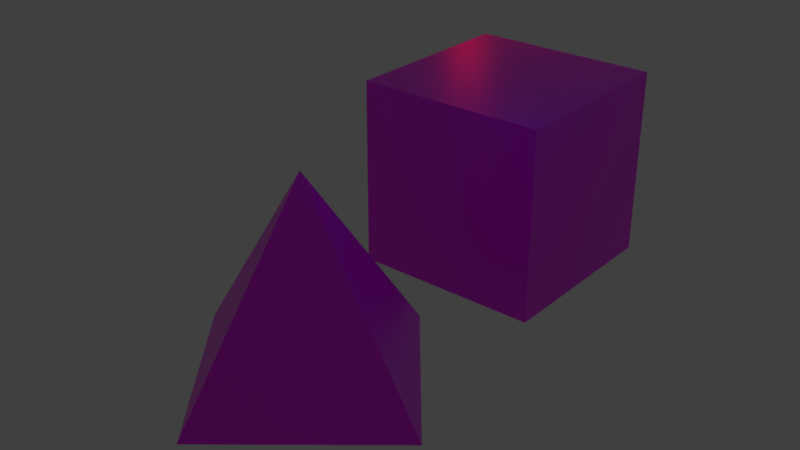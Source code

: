 # Source: unittest.blend  (saved by Blender 3.0.42; exported with 4.5.12 LTS)
import bpy
from mathutils import Matrix  # noqa: F401  (used for matrix-valued properties, if any)

bpy.ops.wm.read_factory_settings(use_empty=True)
scene = bpy.context.scene
scene.name = 'Scene'

# ---- collections
col_collection = bpy.data.collections.new('Collection'); scene.collection.children.link(col_collection)

# ---- images (referenced by path relative to the original .blend; pixels are not part of the script)
import os
ASSET_DIR = os.environ.get("B2B_ASSET_DIR", "")  # directory of the original .blend (textures are referenced by path, not embedded)
HERE = os.path.dirname(os.path.abspath(__file__))  # packed textures are extracted next to this script under _unpacked/

def load_image(name, relpath, width, height, colorspace="sRGB"):
    """Load a texture the original file referenced (path relative to the .blend, or extracted next to this script)."""
    p = next((c for c in (os.path.join(HERE, relpath), os.path.join(ASSET_DIR, relpath)) if relpath and os.path.exists(c)), "")
    if p:
        img = bpy.data.images.load(p, check_existing=True)
        img.name = name
    else:  # same state as the original file: an image datablock whose file is absent (Cycles renders it pink)
        img = bpy.data.images.new(name, width, height)
        img.source = "FILE"
        img.filepath = "//" + (relpath or name)
    img.colorspace_settings.name = colorspace
    return img
img_rect_png = load_image('rect.png', 'rect.png', 1024, 1024, 'sRGB')
img_bonus_png = load_image('bonus.png', 'bonus.png', 1024, 1024, 'sRGB')

# ---- materials (node trees are filled in below, after node groups)
mat_materialforcube = bpy.data.materials.new('MaterialForCube')
mat_materialforcube.alpha_threshold = 0.0
mat_materialforcube.use_transparent_shadow = False
mat_materialforcube.line_color = (0.0, 0.0, 0.0, 1.0)
mat_materialforpyramid = bpy.data.materials.new('MaterialForPyramid')
mat_materialforpyramid.alpha_threshold = 0.0
mat_materialforpyramid.use_transparent_shadow = False
mat_materialforpyramid.line_color = (0.0, 0.0, 0.0, 1.0)

# ---- material node trees
mat_materialforcube.use_nodes = True; mat_materialforcube.node_tree.nodes.clear()
_N = mat_materialforcube.node_tree.nodes; _L = mat_materialforcube.node_tree.links
n0 = _N.new('ShaderNodeOutputMaterial'); n0.name = 'Material Output'; n0.location = (300, 300)
n1 = _N.new('ShaderNodeBsdfPrincipled'); n1.name = 'Principled BSDF'; n1.location = (10, 300)
n1.distribution = 'GGX'
n1.subsurface_method = 'RANDOM_WALK_SKIN'
n1.inputs[2].default_value = 0.4
n1.inputs[3].default_value = 1.45
n1.inputs[27].default_value = (0.0, 0.0, 0.0, 1.0)
n1.inputs[28].default_value = 1.0
n2 = _N.new('ShaderNodeTexImage'); n2.name = 'Image Texture'; n2.location = (-280, 280)
n2.image = img_rect_png
_L.new(n1.outputs[0], n0.inputs[0])
_L.new(n2.outputs[0], n1.inputs[0])
n0.is_active_output = True
mat_materialforpyramid.use_nodes = True; mat_materialforpyramid.node_tree.nodes.clear()
_N = mat_materialforpyramid.node_tree.nodes; _L = mat_materialforpyramid.node_tree.links
n0 = _N.new('ShaderNodeOutputMaterial'); n0.name = 'Material Output'; n0.location = (300, 300)
n1 = _N.new('ShaderNodeBsdfPrincipled'); n1.name = 'Principled BSDF'; n1.location = (10, 300)
n1.distribution = 'GGX'
n1.subsurface_method = 'RANDOM_WALK_SKIN'
n1.inputs[2].default_value = 0.4
n1.inputs[3].default_value = 1.45
n1.inputs[27].default_value = (0.0, 0.0, 0.0, 1.0)
n1.inputs[28].default_value = 1.0
n2 = _N.new('ShaderNodeTexImage'); n2.name = 'Image Texture'; n2.location = (-280, 280)
n2.image = img_bonus_png
_L.new(n1.outputs[0], n0.inputs[0])
_L.new(n2.outputs[0], n1.inputs[0])
n0.is_active_output = True

# ---- world
world_world = bpy.data.worlds.new('World'); scene.world = world_world
world_world.use_nodes = True; world_world.node_tree.nodes.clear()
_N = world_world.node_tree.nodes; _L = world_world.node_tree.links
n0 = _N.new('ShaderNodeOutputWorld'); n0.name = 'World Output'; n0.location = (300, 300)
n1 = _N.new('ShaderNodeBackground'); n1.name = 'Background'; n1.location = (10, 300)
n1.inputs[0].default_value = (0.05088, 0.05088, 0.05088, 1.0)
_L.new(n1.outputs[0], n0.inputs[0])
n0.is_active_output = True
world_world.color = (0.05088, 0.05088, 0.05088)
world_world.use_sun_shadow = False
world_world.sun_shadow_jitter_overblur = 0.0

# ---- lights
light_point = bpy.data.lights.new('Point', 'POINT')
light_point.color = (1.0, 0.001895, 0.0)
light_point.transmission_factor = 0.0
light_point.shadow_soft_size = 0.25
light_point.shadow_maximum_resolution = 0.006
light_point.use_absolute_resolution = True
light_point_001 = bpy.data.lights.new('Point.001', 'POINT')
light_point_001.color = (0.0, 1.0, 0.01798)
light_point_001.transmission_factor = 0.0
light_point_001.shadow_soft_size = 0.25
light_point_001.shadow_maximum_resolution = 0.006
light_point_001.use_absolute_resolution = True
light_point_002 = bpy.data.lights.new('Point.002', 'POINT')
light_point_002.color = (0.003871, 0.0, 1.0)
light_point_002.transmission_factor = 0.0
light_point_002.shadow_soft_size = 0.25
light_point_002.shadow_maximum_resolution = 0.006
light_point_002.use_absolute_resolution = True

# ---- meshes
me_cube = bpy.data.meshes.new('Cube')
me_cube.from_pydata([(1.0, 1.0, 1.0), (1.0, 1.0, -1.0), (1.0, -1.0, 1.0), (1.0, -1.0, -1.0), (-1.0, 1.0, 1.0), (-1.0, 1.0, -1.0), (-1.0, -1.0, 1.0), (-1.0, -1.0, -1.0)], [], [(0, 4, 6, 2), (3, 2, 6, 7), (7, 6, 4, 5), (5, 1, 3, 7), (1, 0, 2, 3), (5, 4, 0, 1)])
_uv = me_cube.uv_layers.new(name='UVMap')
_uv.uv.foreach_set('vector', [1.192e-07, 0.0, 1.0, 1.192e-07, 1.0, 1.0, 0.0, 1.0, 0.0, 1.0, 8.941e-08, 0.0, 1.0, 1.49e-07, 1.0, 1.0, 1.0, 1.192e-07, 1.0, 1.0, 0.0, 1.0, 8.941e-08, 0.0, 0.0, 1.192e-07, 1.0, 0.0, 1.0, 1.0, 5.96e-08, 1.0, 0.0, 1.0, 8.941e-08, 0.0, 1.0, 1.49e-07, 1.0, 1.0, 1.0, 1.192e-07, 1.0, 1.0, 0.0, 1.0, 8.941e-08, 0.0])
me_cube.materials.append(mat_materialforcube)
me_cube.use_remesh_preserve_volume = False
me_cube.use_remesh_preserve_attributes = False
me_cube.use_mirror_vertex_groups = False
me_cube.update()
me_cube_001 = bpy.data.meshes.new('Cube.001')
me_cube_001.from_pydata([(0.0, 0.0, 1.0), (1.0, 1.0, -1.0), (1.0, -1.0, -1.0), (-1.0, 1.0, -1.0), (-1.0, -1.0, -1.0)], [], [(2, 0, 4), (4, 0, 3), (3, 1, 2, 4), (1, 0, 2), (3, 0, 1)])
_uv = me_cube_001.uv_layers.new(name='UVMap')
_uv.uv.foreach_set('vector', [0.559, 1.0, 0.0, 0.5, 0.559, 0.0, 0.3727, 0.0, 0.3727, 1.0, 0.0, 0.3333, 0.0, 1.192e-07, 1.0, 0.0, 1.0, 1.0, 5.96e-08, 1.0, 0.559, 1.0, 0.0, 0.5, 0.559, 0.0, 0.3727, 0.0, 0.3727, 1.0, 0.0, 0.3333])
me_cube_001.materials.append(mat_materialforpyramid)
me_cube_001.use_remesh_preserve_volume = False
me_cube_001.use_remesh_preserve_attributes = False
me_cube_001.use_mirror_vertex_groups = False
me_cube_001.update()

# ---- objects
ob_cube = bpy.data.objects.new('Cube', me_cube)
ob_point = bpy.data.objects.new('Point', light_point)
ob_cube_001 = bpy.data.objects.new('Cube.001', me_cube_001)
ob_point_001 = bpy.data.objects.new('Point.001', light_point_001)
ob_point_002 = bpy.data.objects.new('Point.002', light_point_002)

# ---- transforms, parenting, visibility, modifiers, constraints
ob_cube.location = (0.0, 0.0, 0.0)
ob_cube.lock_rotations_4d = False
ob_cube.empty_display_type = 'ARROWS'
ob_cube.lineart.crease_threshold = 0.0
ob_point.location = (-1.773, 1.729, 1.732)
ob_cube_001.location = (0.0, -2.954, 0.0)
ob_cube_001.rotation_euler = (0.0, -0.0, 0.6884)
ob_cube_001.lock_rotations_4d = False
ob_cube_001.empty_display_type = 'ARROWS'
ob_cube_001.lineart.crease_threshold = 0.0
ob_point_001.location = (1.818, 1.803, 2.158)
ob_point_002.location = (1.832, -1.818, 2.784)

# ---- collection membership
col_collection.objects.link(ob_cube)
col_collection.objects.link(ob_point)
col_collection.objects.link(ob_cube_001)
col_collection.objects.link(ob_point_001)
col_collection.objects.link(ob_point_002)

# ---- scene / render settings (as saved in the file)
scene.frame_start = 1; scene.frame_end = 250; scene.frame_set(1)
scene.render.engine = 'BLENDER_EEVEE_NEXT'
scene.cycles.sampling_pattern = 'TABULATED_SOBOL'
scene.cycles.use_light_tree = False
scene.view_settings.view_transform = 'Standard'
bpy.context.view_layer.update()

# ---- added for rendering (the .blend has no active camera): camera
cam_auto = bpy.data.cameras.new('AutoCamera')
cam_auto.lens = 50.0
cam_auto.sensor_width = 36.0
cam_auto.clip_end = 1000.0
ob_auto_camera = bpy.data.objects.new('AutoCamera', cam_auto)
scene.collection.objects.link(ob_auto_camera)
ob_auto_camera.location = (5.90088, -8.76206, 4.72071)
ob_auto_camera.rotation_euler = (1.09748, -7.21219e-08, 0.694738)
scene.camera = ob_auto_camera
bpy.context.view_layer.update()
